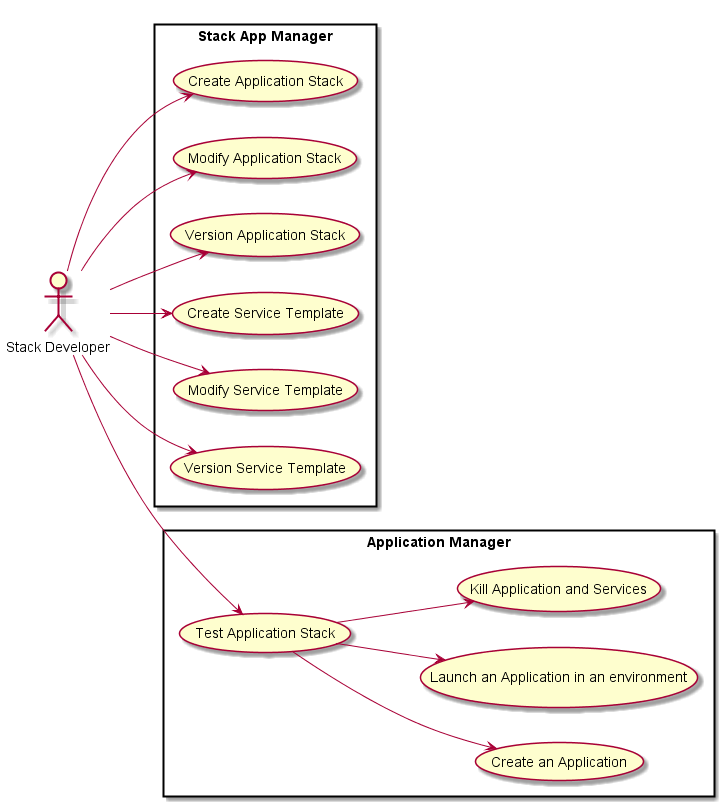

The diagram above was rendered by PlantUML. Its source (embedded in the PNG):
@startuml
left to right direction

:Stack Developer: as Admin


rectangle "Stack App Manager" {
  Admin --> (Create Application Stack)
  Admin --> (Modify Application Stack)
  Admin --> (Version Application Stack)
  Admin --> (Create Service Template)
  Admin --> (Modify Service Template)
  Admin --> (Version Service Template)
}

rectangle "Application Manager" {
  Admin --> (Test Application Stack)
  (Test Application Stack) --> (Create an Application)
  (Test Application Stack) --> (Launch an Application in an environment)
  (Test Application Stack) --> (Kill Application and Services)
}

@enduml